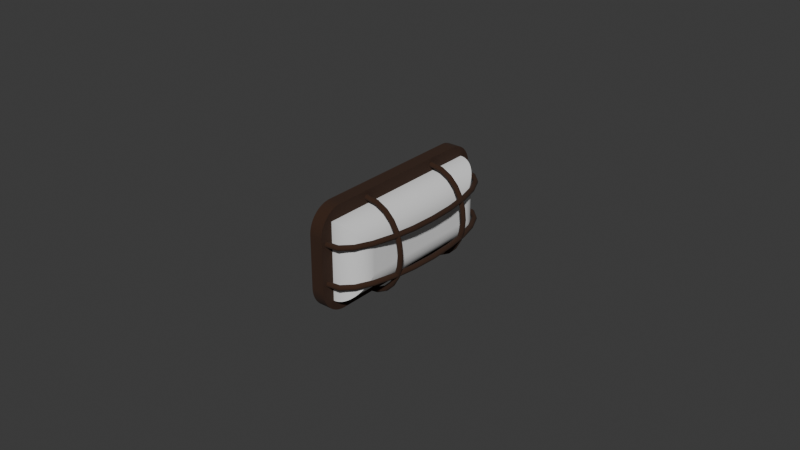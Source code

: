 # Source: lamp.blend  (saved by Blender 4.2.66; exported with 4.5.12 LTS)
import bpy
from mathutils import Matrix  # noqa: F401  (used for matrix-valued properties, if any)

bpy.ops.wm.read_factory_settings(use_empty=True)
scene = bpy.context.scene
scene.name = 'Scene'

# ---- collections
col_collection = bpy.data.collections.new('Collection'); scene.collection.children.link(col_collection)

# ---- materials (node trees are filled in below, after node groups)
mat_material_001 = bpy.data.materials.new('Material.001')

# ---- material node trees
mat_material_001.use_nodes = True; mat_material_001.node_tree.nodes.clear()
_N = mat_material_001.node_tree.nodes; _L = mat_material_001.node_tree.links
n0 = _N.new('ShaderNodeBsdfPrincipled'); n0.name = 'Principled BSDF'; n0.location = (10, 300)
n0.inputs[0].default_value = (0.03452, 0.0126, 0.004279, 1.0)
n0.inputs[2].default_value = 1.0
n1 = _N.new('ShaderNodeOutputMaterial'); n1.name = 'Material Output'; n1.location = (300, 300)
_L.new(n0.outputs[0], n1.inputs[0])
n1.is_active_output = True

# ---- world
world_world = bpy.data.worlds.new('World'); scene.world = world_world
world_world.use_nodes = True; world_world.node_tree.nodes.clear()
_N = world_world.node_tree.nodes; _L = world_world.node_tree.links
n0 = _N.new('ShaderNodeOutputWorld'); n0.name = 'World Output'; n0.location = (300, 300)
n1 = _N.new('ShaderNodeBackground'); n1.name = 'Background'; n1.location = (10, 300)
n1.inputs[0].default_value = (0.05088, 0.05088, 0.05088, 1.0)
_L.new(n1.outputs[0], n0.inputs[0])
n0.is_active_output = True
world_world.color = (0.05088, 0.05088, 0.05088)
world_world.sun_shadow_jitter_overblur = 0.0

# ---- meshes
me_cube_001 = bpy.data.meshes.new('Cube.001')
me_cube_001.from_pydata([(0.0, -0.8, 0.2049), (0.0, -0.6049, 0.4), (0.0, -0.7998, 0.2144), (0.0, -0.7991, 0.224), (0.0, -0.7979, 0.2335), (0.0, -0.7963, 0.2429), (0.0, -0.7942, 0.2523), (0.0, -0.7916, 0.2615), (0.0, -0.7886, 0.2706), (0.0, -0.7851, 0.2795), (0.0, -0.7813, 0.2883), (0.0, -0.777, 0.2968), (0.0, -0.7722, 0.3052), (0.0, -0.7671, 0.3133), (0.0, -0.7616, 0.3211), (0.0, -0.7557, 0.3287), (0.0, -0.7494, 0.3359), (0.0, -0.7428, 0.3428), (0.0, -0.7359, 0.3494), (0.0, -0.7287, 0.3557), (0.0, -0.7211, 0.3616), (0.0, -0.7133, 0.3671), (0.0, -0.7052, 0.3722), (0.0, -0.6968, 0.377), (0.0, -0.6883, 0.3813), (0.0, -0.6795, 0.3851), (0.0, -0.6706, 0.3886), (0.0, -0.6615, 0.3916), (0.0, -0.6523, 0.3942), (0.0, -0.6429, 0.3963), (0.0, -0.6335, 0.3979), (0.0, -0.624, 0.3991), (0.0, -0.6144, 0.3998), (0.1, -0.6049, 0.4), (0.1, -0.8, 0.2049), (0.1, -0.6144, 0.3998), (0.1, -0.624, 0.3991), (0.1, -0.6335, 0.3979), (0.1, -0.6429, 0.3963), (0.1, -0.6523, 0.3942), (0.1, -0.6615, 0.3916), (0.1, -0.6706, 0.3886), (0.1, -0.6795, 0.3851), (0.1, -0.6883, 0.3813), (0.1, -0.6968, 0.377), (0.1, -0.7052, 0.3722), (0.1, -0.7133, 0.3671), (0.1, -0.7211, 0.3616), (0.1, -0.7287, 0.3557), (0.1, -0.7359, 0.3494), (0.1, -0.7428, 0.3428), (0.1, -0.7494, 0.3359), (0.1, -0.7557, 0.3287), (0.1, -0.7616, 0.3211), (0.1, -0.7671, 0.3133), (0.1, -0.7722, 0.3052), (0.1, -0.777, 0.2968), (0.1, -0.7813, 0.2883), (0.1, -0.7851, 0.2795), (0.1, -0.7886, 0.2706), (0.1, -0.7916, 0.2615), (0.1, -0.7942, 0.2523), (0.1, -0.7963, 0.2429), (0.1, -0.7979, 0.2335), (0.1, -0.7991, 0.224), (0.1, -0.7998, 0.2144), (0.0, 0.5978, 0.4), (0.0, 0.8, 0.1978), (0.0, 0.6077, 0.3998), (0.0, 0.6176, 0.399), (0.0, 0.6274, 0.3978), (0.0, 0.6372, 0.3961), (0.0, 0.6469, 0.3939), (0.0, 0.6565, 0.3913), (0.0, 0.6659, 0.3882), (0.0, 0.6752, 0.3846), (0.0, 0.6842, 0.3806), (0.0, 0.6931, 0.3761), (0.0, 0.7017, 0.3712), (0.0, 0.7101, 0.3659), (0.0, 0.7182, 0.3602), (0.0, 0.7261, 0.3541), (0.0, 0.7336, 0.3476), (0.0, 0.7408, 0.3408), (0.0, 0.7476, 0.3336), (0.0, 0.7541, 0.3261), (0.0, 0.7602, 0.3182), (0.0, 0.7659, 0.3101), (0.0, 0.7712, 0.3017), (0.0, 0.7761, 0.2931), (0.0, 0.7806, 0.2842), (0.0, 0.7846, 0.2752), (0.0, 0.7882, 0.2659), (0.0, 0.7913, 0.2565), (0.0, 0.7939, 0.2469), (0.0, 0.7961, 0.2372), (0.0, 0.7978, 0.2274), (0.0, 0.799, 0.2176), (0.0, 0.7998, 0.2077), (0.1, 0.8, 0.1978), (0.1, 0.5978, 0.4), (0.1, 0.7998, 0.2077), (0.1, 0.799, 0.2176), (0.1, 0.7978, 0.2274), (0.1, 0.7961, 0.2372), (0.1, 0.7939, 0.2469), (0.1, 0.7913, 0.2565), (0.1, 0.7882, 0.2659), (0.1, 0.7846, 0.2752), (0.1, 0.7806, 0.2842), (0.1, 0.7761, 0.2931), (0.1, 0.7712, 0.3017), (0.1, 0.7659, 0.3101), (0.1, 0.7602, 0.3182), (0.1, 0.7541, 0.3261), (0.1, 0.7476, 0.3336), (0.1, 0.7408, 0.3408), (0.1, 0.7336, 0.3476), (0.1, 0.7261, 0.3541), (0.1, 0.7182, 0.3602), (0.1, 0.7101, 0.3659), (0.1, 0.7017, 0.3712), (0.1, 0.6931, 0.3761), (0.1, 0.6842, 0.3806), (0.1, 0.6752, 0.3846), (0.1, 0.6659, 0.3882), (0.1, 0.6565, 0.3913), (0.1, 0.6469, 0.3939), (0.1, 0.6372, 0.3961), (0.1, 0.6274, 0.3978), (0.1, 0.6176, 0.399), (0.1, 0.6077, 0.3998), (0.0, 0.8, -0.1959), (0.0, 0.5959, -0.4), (0.0, 0.7998, -0.2059), (0.0, 0.799, -0.2159), (0.0, 0.7978, -0.2258), (0.0, 0.7961, -0.2357), (0.0, 0.7939, -0.2455), (0.0, 0.7912, -0.2551), (0.0, 0.7881, -0.2647), (0.0, 0.7845, -0.274), (0.0, 0.7804, -0.2832), (0.0, 0.7759, -0.2921), (0.0, 0.771, -0.3008), (0.0, 0.7656, -0.3093), (0.0, 0.7598, -0.3175), (0.0, 0.7537, -0.3254), (0.0, 0.7471, -0.333), (0.0, 0.7402, -0.3402), (0.0, 0.733, -0.3471), (0.0, 0.7254, -0.3537), (0.0, 0.7175, -0.3598), (0.0, 0.7093, -0.3656), (0.0, 0.7008, -0.371), (0.0, 0.6921, -0.3759), (0.0, 0.6832, -0.3804), (0.0, 0.674, -0.3845), (0.0, 0.6647, -0.3881), (0.0, 0.6551, -0.3912), (0.0, 0.6455, -0.3939), (0.0, 0.6357, -0.3961), (0.0, 0.6258, -0.3978), (0.0, 0.6159, -0.399), (0.0, 0.6059, -0.3998), (0.1, 0.5959, -0.4), (0.1, 0.8, -0.1959), (0.1, 0.6059, -0.3998), (0.1, 0.6159, -0.399), (0.1, 0.6258, -0.3978), (0.1, 0.6357, -0.3961), (0.1, 0.6455, -0.3939), (0.1, 0.6551, -0.3912), (0.1, 0.6647, -0.3881), (0.1, 0.674, -0.3845), (0.1, 0.6832, -0.3804), (0.1, 0.6921, -0.3759), (0.1, 0.7008, -0.371), (0.1, 0.7093, -0.3656), (0.1, 0.7175, -0.3598), (0.1, 0.7254, -0.3537), (0.1, 0.733, -0.3471), (0.1, 0.7402, -0.3402), (0.1, 0.7471, -0.333), (0.1, 0.7537, -0.3254), (0.1, 0.7598, -0.3175), (0.1, 0.7656, -0.3093), (0.1, 0.771, -0.3008), (0.1, 0.7759, -0.2921), (0.1, 0.7804, -0.2832), (0.1, 0.7845, -0.274), (0.1, 0.7881, -0.2647), (0.1, 0.7912, -0.2551), (0.1, 0.7939, -0.2455), (0.1, 0.7961, -0.2357), (0.1, 0.7978, -0.2258), (0.1, 0.799, -0.2159), (0.1, 0.7998, -0.2059), (0.0, -0.594, -0.4), (0.0, -0.8, -0.194), (0.0, -0.6041, -0.3998), (0.0, -0.6142, -0.399), (0.0, -0.6243, -0.3978), (0.0, -0.6342, -0.396), (0.0, -0.6441, -0.3938), (0.0, -0.6538, -0.3911), (0.0, -0.6634, -0.388), (0.0, -0.6729, -0.3843), (0.0, -0.6821, -0.3802), (0.0, -0.6911, -0.3757), (0.0, -0.6999, -0.3707), (0.0, -0.7085, -0.3653), (0.0, -0.7167, -0.3595), (0.0, -0.7247, -0.3532), (0.0, -0.7324, -0.3466), (0.0, -0.7397, -0.3397), (0.0, -0.7466, -0.3324), (0.0, -0.7532, -0.3247), (0.0, -0.7595, -0.3167), (0.0, -0.7653, -0.3085), (0.0, -0.7707, -0.2999), (0.0, -0.7757, -0.2911), (0.0, -0.7802, -0.2821), (0.0, -0.7843, -0.2729), (0.0, -0.788, -0.2634), (0.0, -0.7911, -0.2538), (0.0, -0.7938, -0.2441), (0.0, -0.796, -0.2342), (0.0, -0.7978, -0.2243), (0.0, -0.799, -0.2142), (0.0, -0.7998, -0.2041), (0.1, -0.8, -0.194), (0.1, -0.594, -0.4), (0.1, -0.7998, -0.2041), (0.1, -0.799, -0.2142), (0.1, -0.7978, -0.2243), (0.1, -0.796, -0.2342), (0.1, -0.7938, -0.2441), (0.1, -0.7911, -0.2538), (0.1, -0.788, -0.2634), (0.1, -0.7843, -0.2729), (0.1, -0.7802, -0.2821), (0.1, -0.7757, -0.2911), (0.1, -0.7707, -0.2999), (0.1, -0.7653, -0.3085), (0.1, -0.7595, -0.3167), (0.1, -0.7532, -0.3247), (0.1, -0.7466, -0.3324), (0.1, -0.7397, -0.3397), (0.1, -0.7324, -0.3466), (0.1, -0.7247, -0.3532), (0.1, -0.7167, -0.3595), (0.1, -0.7085, -0.3653), (0.1, -0.6999, -0.3707), (0.1, -0.6911, -0.3757), (0.1, -0.6821, -0.3802), (0.1, -0.6729, -0.3843), (0.1, -0.6634, -0.388), (0.1, -0.6538, -0.3911), (0.1, -0.6441, -0.3938), (0.1, -0.6342, -0.396), (0.1, -0.6243, -0.3978), (0.1, -0.6142, -0.399), (0.1, -0.6041, -0.3998)], [], [(100, 66, 1, 33), (132, 67, 99, 166), (33, 1, 32, 35), (35, 32, 31, 36), (36, 31, 30, 37), (37, 30, 29, 38), (38, 29, 28, 39), (39, 28, 27, 40), (40, 27, 26, 41), (41, 26, 25, 42), (42, 25, 24, 43), (43, 24, 23, 44), (44, 23, 22, 45), (45, 22, 21, 46), (46, 21, 20, 47), (47, 20, 19, 48), (48, 19, 18, 49), (49, 18, 17, 50), (50, 17, 16, 51), (51, 16, 15, 52), (52, 15, 14, 53), (53, 14, 13, 54), (54, 13, 12, 55), (55, 12, 11, 56), (56, 11, 10, 57), (57, 10, 9, 58), (58, 9, 8, 59), (59, 8, 7, 60), (60, 7, 6, 61), (61, 6, 5, 62), (62, 5, 4, 63), (63, 4, 3, 64), (64, 3, 2, 65), (65, 2, 0, 34), (198, 200, 201, 202, 203, 204, 205, 206, 207, 208, 209, 210, 211, 212, 213, 214, 215, 216, 217, 218, 219, 220, 221, 222, 223, 224, 225, 226, 227, 228, 229, 230, 199, 0, 2, 3, 4, 5, 6, 7, 8, 9, 10, 11, 12, 13, 14, 15, 16, 17, 18, 19, 20, 21, 22, 23, 24, 25, 26, 27, 28, 29, 30, 31, 32, 1, 66, 68, 69, 70, 71, 72, 73, 74, 75, 76, 77, 78, 79, 80, 81, 82, 83, 84, 85, 86, 87, 88, 89, 90, 91, 92, 93, 94, 95, 96, 97, 98, 67, 132, 134, 135, 136, 137, 138, 139, 140, 141, 142, 143, 144, 145, 146, 147, 148, 149, 150, 151, 152, 153, 154, 155, 156, 157, 158, 159, 160, 161, 162, 163, 164, 133), (66, 100, 131, 68), (68, 131, 130, 69), (69, 130, 129, 70), (70, 129, 128, 71), (71, 128, 127, 72), (72, 127, 126, 73), (73, 126, 125, 74), (74, 125, 124, 75), (75, 124, 123, 76), (76, 123, 122, 77), (77, 122, 121, 78), (78, 121, 120, 79), (79, 120, 119, 80), (80, 119, 118, 81), (81, 118, 117, 82), (82, 117, 116, 83), (83, 116, 115, 84), (84, 115, 114, 85), (85, 114, 113, 86), (86, 113, 112, 87), (87, 112, 111, 88), (88, 111, 110, 89), (89, 110, 109, 90), (90, 109, 108, 91), (91, 108, 107, 92), (92, 107, 106, 93), (93, 106, 105, 94), (94, 105, 104, 95), (95, 104, 103, 96), (96, 103, 102, 97), (97, 102, 101, 98), (98, 101, 99, 67), (231, 34, 0, 199), (165, 133, 164, 167), (167, 164, 163, 168), (168, 163, 162, 169), (169, 162, 161, 170), (170, 161, 160, 171), (171, 160, 159, 172), (172, 159, 158, 173), (173, 158, 157, 174), (174, 157, 156, 175), (175, 156, 155, 176), (176, 155, 154, 177), (177, 154, 153, 178), (178, 153, 152, 179), (179, 152, 151, 180), (180, 151, 150, 181), (181, 150, 149, 182), (182, 149, 148, 183), (183, 148, 147, 184), (184, 147, 146, 185), (185, 146, 145, 186), (186, 145, 144, 187), (187, 144, 143, 188), (188, 143, 142, 189), (189, 142, 141, 190), (190, 141, 140, 191), (191, 140, 139, 192), (192, 139, 138, 193), (193, 138, 137, 194), (194, 137, 136, 195), (195, 136, 135, 196), (196, 135, 134, 197), (197, 134, 132, 166), (165, 167, 168, 169, 170, 171, 172, 173, 174, 175, 176, 177, 178, 179, 180, 181, 182, 183, 184, 185, 186, 187, 188, 189, 190, 191, 192, 193, 194, 195, 196, 197, 166, 99, 101, 102, 103, 104, 105, 106, 107, 108, 109, 110, 111, 112, 113, 114, 115, 116, 117, 118, 119, 120, 121, 122, 123, 124, 125, 126, 127, 128, 129, 130, 131, 100, 33, 35, 36, 37, 38, 39, 40, 41, 42, 43, 44, 45, 46, 47, 48, 49, 50, 51, 52, 53, 54, 55, 56, 57, 58, 59, 60, 61, 62, 63, 64, 65, 34, 231, 233, 234, 235, 236, 237, 238, 239, 240, 241, 242, 243, 244, 245, 246, 247, 248, 249, 250, 251, 252, 253, 254, 255, 256, 257, 258, 259, 260, 261, 262, 263, 232), (198, 232, 263, 200), (200, 263, 262, 201), (201, 262, 261, 202), (202, 261, 260, 203), (203, 260, 259, 204), (204, 259, 258, 205), (205, 258, 257, 206), (206, 257, 256, 207), (207, 256, 255, 208), (208, 255, 254, 209), (209, 254, 253, 210), (210, 253, 252, 211), (211, 252, 251, 212), (212, 251, 250, 213), (213, 250, 249, 214), (214, 249, 248, 215), (215, 248, 247, 216), (216, 247, 246, 217), (217, 246, 245, 218), (218, 245, 244, 219), (219, 244, 243, 220), (220, 243, 242, 221), (221, 242, 241, 222), (222, 241, 240, 223), (223, 240, 239, 224), (224, 239, 238, 225), (225, 238, 237, 226), (226, 237, 236, 227), (227, 236, 235, 228), (228, 235, 234, 229), (229, 234, 233, 230), (230, 233, 231, 199), (133, 165, 232, 198)])
_uv = me_cube_001.uv_layers.new(name='UVMap')
_uv.uv.foreach_set('vector', [0.625, 0.5253, 0.875, 0.5253, 0.875, 0.7256, 0.625, 0.7256, 0.4388, 0.25, 0.5618, 0.25, 0.5618, 0.5, 0.4388, 0.5, 0.625, 0.7256, 0.875, 0.7256, 0.875, 0.7268, 0.625, 0.7268, 0.625, 0.7268, 0.875, 0.7268, 0.875, 0.728, 0.625, 0.728, 0.625, 0.728, 0.875, 0.728, 0.875, 0.7292, 0.625, 0.7292, 0.625, 0.7292, 0.875, 0.7292, 0.875, 0.7304, 0.625, 0.7304, 0.625, 0.7304, 0.875, 0.7304, 0.875, 0.7315, 0.625, 0.7315, 0.625, 0.7315, 0.875, 0.7315, 0.875, 0.7327, 0.625, 0.7327, 0.625, 0.7327, 0.875, 0.7327, 0.875, 0.7338, 0.625, 0.7338, 0.625, 0.7338, 0.875, 0.7338, 0.875, 0.7349, 0.625, 0.7349, 0.625, 0.7349, 0.875, 0.7349, 0.875, 0.736, 0.625, 0.736, 0.625, 0.736, 0.875, 0.736, 0.875, 0.7371, 0.625, 0.7371, 0.625, 0.7371, 0.875, 0.7371, 0.875, 0.7381, 0.625, 0.7381, 0.625, 0.7381, 0.875, 0.7381, 0.875, 0.7392, 0.625, 0.7392, 0.625, 0.7392, 0.875, 0.7392, 0.875, 0.7401, 0.625, 0.7401, 0.625, 0.7401, 0.875, 0.7401, 0.875, 0.7411, 0.625, 0.7411, 0.625, 0.7411, 0.875, 0.7411, 0.875, 0.742, 0.625, 0.742, 0.625, 0.742, 0.875, 0.742, 0.875, 0.75, 0.625, 0.75, 0.625, 0.75, 0.625, 1.0, 0.605, 1.0, 0.605, 0.75, 0.605, 0.75, 0.605, 1.0, 0.6027, 1.0, 0.6027, 0.75, 0.6027, 0.75, 0.6027, 1.0, 0.6003, 1.0, 0.6003, 0.75, 0.6003, 0.75, 0.6003, 1.0, 0.5979, 1.0, 0.5979, 0.75, 0.5979, 0.75, 0.5979, 1.0, 0.5954, 1.0, 0.5954, 0.75, 0.5954, 0.75, 0.5954, 1.0, 0.5928, 1.0, 0.5928, 0.75, 0.5928, 0.75, 0.5928, 1.0, 0.5901, 1.0, 0.5901, 0.75, 0.5901, 0.75, 0.5901, 1.0, 0.5874, 1.0, 0.5874, 0.75, 0.5874, 0.75, 0.5874, 1.0, 0.5846, 1.0, 0.5846, 0.75, 0.5846, 0.75, 0.5846, 1.0, 0.5817, 1.0, 0.5817, 0.75, 0.5817, 0.75, 0.5817, 1.0, 0.5788, 1.0, 0.5788, 0.75, 0.5788, 0.75, 0.5788, 1.0, 0.5759, 1.0, 0.5759, 0.75, 0.5759, 0.75, 0.5759, 1.0, 0.573, 1.0, 0.573, 0.75, 0.573, 0.75, 0.573, 1.0, 0.57, 1.0, 0.57, 0.75, 0.57, 0.75, 0.57, 1.0, 0.567, 1.0, 0.567, 0.75, 0.567, 0.75, 0.567, 1.0, 0.564, 1.0, 0.564, 0.75, 0.375, 0.02574, 0.3751, 0.02448, 0.3753, 0.02322, 0.3757, 0.02197, 0.3762, 0.02072, 0.3769, 0.01949, 0.3778, 0.01827, 0.3788, 0.01707, 0.3799, 0.01589, 0.3812, 0.01474, 0.3826, 0.01361, 0.3842, 0.01251, 0.3858, 0.01144, 0.3877, 0.01041, 0.3896, 0.009413, 0.3917, 0.008456, 0.3939, 0.007541, 0.3961, 0.006669, 0.3985, 0.005844, 0.401, 0.005066, 0.4036, 0.004339, 0.4063, 0.003663, 0.409, 0.00304, 0.4118, 0.002472, 0.4147, 0.00196, 0.4177, 0.001505, 0.4207, 0.001109, 0.4237, 0.0007715, 0.4268, 0.0004947, 0.4299, 0.0002787, 0.4331, 0.000124, 0.4362, 3.101e-05, 0.4394, 0.0, 0.564, 0.0, 0.567, 2.939e-05, 0.57, 0.0001175, 0.573, 0.000264, 0.5759, 0.0004687, 0.5788, 0.000731, 0.5817, 0.00105, 0.5846, 0.001426, 0.5874, 0.001857, 0.5901, 0.002342, 0.5928, 0.00288, 0.5954, 0.00347, 0.5979, 0.004111, 0.6003, 0.0048, 0.6027, 0.005537, 0.605, 0.006319, 0.6071, 0.007145, 0.6092, 0.008012, 0.6112, 0.008918, 0.613, 0.009862, 0.6147, 0.01084, 0.6163, 0.01185, 0.6178, 0.01289, 0.6191, 0.01396, 0.6204, 0.01506, 0.6214, 0.01618, 0.6224, 0.01731, 0.6232, 0.01847, 0.6238, 0.01963, 0.6243, 0.02081, 0.6247, 0.022, 0.6249, 0.0232, 0.625, 0.02439, 0.625, 0.2247, 0.6249, 0.226, 0.6247, 0.2272, 0.6243, 0.2284, 0.6238, 0.2297, 0.6231, 0.2309, 0.6223, 0.2321, 0.6213, 0.2332, 0.6202, 0.2344, 0.6189, 0.2355, 0.6175, 0.2366, 0.616, 0.2377, 0.6143, 0.2388, 0.6126, 0.2398, 0.6107, 0.2408, 0.6086, 0.2417, 0.6065, 0.2426, 0.6042, 0.2435, 0.6019, 0.2443, 0.5994, 0.245, 0.5969, 0.2457, 0.5943, 0.2464, 0.5916, 0.247, 0.5888, 0.2476, 0.586, 0.2481, 0.5831, 0.2485, 0.5801, 0.2489, 0.5772, 0.2492, 0.5741, 0.2495, 0.5711, 0.2497, 0.568, 0.2499, 0.5649, 0.25, 0.5618, 0.25, 0.4388, 0.25, 0.4357, 0.25, 0.4325, 0.2499, 0.4294, 0.2497, 0.4263, 0.2495, 0.4233, 0.2492, 0.4203, 0.2489, 0.4173, 0.2485, 0.4144, 0.2481, 0.4115, 0.2476, 0.4087, 0.247, 0.406, 0.2464, 0.4033, 0.2457, 0.4008, 0.245, 0.3983, 0.2442, 0.3959, 0.2434, 0.3937, 0.2425, 0.3915, 0.2416, 0.3895, 0.2407, 0.3876, 0.2397, 0.3857, 0.2387, 0.3841, 0.2376, 0.3825, 0.2365, 0.3811, 0.2354, 0.3799, 0.2343, 0.3787, 0.2331, 0.3777, 0.2319, 0.3769, 0.2307, 0.3762, 0.2295, 0.3757, 0.2282, 0.3753, 0.227, 0.3751, 0.2257, 0.375, 0.2245, 0.875, 0.5253, 0.625, 0.5253, 0.625, 0.524, 0.875, 0.524, 0.875, 0.524, 0.625, 0.524, 0.625, 0.5228, 0.875, 0.5228, 0.875, 0.5228, 0.625, 0.5228, 0.625, 0.5216, 0.875, 0.5216, 0.875, 0.5216, 0.625, 0.5216, 0.625, 0.5203, 0.875, 0.5203, 0.875, 0.5203, 0.625, 0.5203, 0.625, 0.5191, 0.875, 0.5191, 0.875, 0.5191, 0.625, 0.5191, 0.625, 0.5179, 0.875, 0.5179, 0.875, 0.5179, 0.625, 0.5179, 0.625, 0.5168, 0.875, 0.5168, 0.875, 0.5168, 0.625, 0.5168, 0.625, 0.5156, 0.875, 0.5156, 0.875, 0.5156, 0.625, 0.5156, 0.625, 0.5145, 0.875, 0.5145, 0.875, 0.5145, 0.625, 0.5145, 0.625, 0.5134, 0.875, 0.5134, 0.875, 0.5134, 0.625, 0.5134, 0.625, 0.5123, 0.875, 0.5123, 0.875, 0.5123, 0.625, 0.5123, 0.625, 0.5112, 0.875, 0.5112, 0.875, 0.5112, 0.625, 0.5112, 0.625, 0.5102, 0.875, 0.5102, 0.875, 0.5102, 0.625, 0.5102, 0.625, 0.5092, 0.875, 0.5092, 0.875, 0.5092, 0.625, 0.5092, 0.625, 0.5083, 0.875, 0.5083, 0.875, 0.5083, 0.625, 0.5083, 0.625, 0.5, 0.875, 0.5, 0.625, 0.25, 0.625, 0.5, 0.6042, 0.5, 0.6042, 0.25, 0.6042, 0.25, 0.6042, 0.5, 0.6019, 0.5, 0.6019, 0.25, 0.6019, 0.25, 0.6019, 0.5, 0.5994, 0.5, 0.5994, 0.25, 0.5994, 0.25, 0.5994, 0.5, 0.5969, 0.5, 0.5969, 0.25, 0.5969, 0.25, 0.5969, 0.5, 0.5943, 0.5, 0.5943, 0.25, 0.5943, 0.25, 0.5943, 0.5, 0.5916, 0.5, 0.5916, 0.25, 0.5916, 0.25, 0.5916, 0.5, 0.5888, 0.5, 0.5888, 0.25, 0.5888, 0.25, 0.5888, 0.5, 0.586, 0.5, 0.586, 0.25, 0.586, 0.25, 0.586, 0.5, 0.5831, 0.5, 0.5831, 0.25, 0.5831, 0.25, 0.5831, 0.5, 0.5801, 0.5, 0.5801, 0.25, 0.5801, 0.25, 0.5801, 0.5, 0.5772, 0.5, 0.5772, 0.25, 0.5772, 0.25, 0.5772, 0.5, 0.5741, 0.5, 0.5741, 0.25, 0.5741, 0.25, 0.5741, 0.5, 0.5711, 0.5, 0.5711, 0.25, 0.5711, 0.25, 0.5711, 0.5, 0.568, 0.5, 0.568, 0.25, 0.568, 0.25, 0.568, 0.5, 0.5649, 0.5, 0.5649, 0.25, 0.5649, 0.25, 0.5649, 0.5, 0.5618, 0.5, 0.5618, 0.25, 0.4394, 0.75, 0.564, 0.75, 0.564, 1.0, 0.4394, 1.0, 0.375, 0.5255, 0.125, 0.5255, 0.125, 0.5243, 0.375, 0.5243, 0.375, 0.5243, 0.125, 0.5243, 0.125, 0.523, 0.375, 0.523, 0.375, 0.523, 0.125, 0.523, 0.125, 0.5218, 0.375, 0.5218, 0.375, 0.5218, 0.125, 0.5218, 0.125, 0.5205, 0.375, 0.5205, 0.375, 0.5205, 0.125, 0.5205, 0.125, 0.5193, 0.375, 0.5193, 0.375, 0.5193, 0.125, 0.5193, 0.125, 0.5181, 0.375, 0.5181, 0.375, 0.5181, 0.125, 0.5181, 0.125, 0.5169, 0.375, 0.5169, 0.375, 0.5169, 0.125, 0.5169, 0.125, 0.5157, 0.375, 0.5157, 0.375, 0.5157, 0.125, 0.5157, 0.125, 0.5146, 0.375, 0.5146, 0.375, 0.5146, 0.125, 0.5146, 0.125, 0.5135, 0.375, 0.5135, 0.375, 0.5135, 0.125, 0.5135, 0.125, 0.5124, 0.375, 0.5124, 0.375, 0.5124, 0.125, 0.5124, 0.125, 0.5113, 0.375, 0.5113, 0.375, 0.5113, 0.125, 0.5113, 0.125, 0.5103, 0.375, 0.5103, 0.375, 0.5103, 0.125, 0.5103, 0.125, 0.5093, 0.375, 0.5093, 0.375, 0.5093, 0.125, 0.5093, 0.125, 0.5084, 0.375, 0.5084, 0.375, 0.5084, 0.125, 0.5084, 0.125, 0.5, 0.375, 0.5, 0.375, 0.5, 0.375, 0.25, 0.3959, 0.25, 0.3959, 0.5, 0.3959, 0.5, 0.3959, 0.25, 0.3983, 0.25, 0.3983, 0.5, 0.3983, 0.5, 0.3983, 0.25, 0.4008, 0.25, 0.4008, 0.5, 0.4008, 0.5, 0.4008, 0.25, 0.4033, 0.25, 0.4033, 0.5, 0.4033, 0.5, 0.4033, 0.25, 0.406, 0.25, 0.406, 0.5, 0.406, 0.5, 0.406, 0.25, 0.4087, 0.25, 0.4087, 0.5, 0.4087, 0.5, 0.4087, 0.25, 0.4115, 0.25, 0.4115, 0.5, 0.4115, 0.5, 0.4115, 0.25, 0.4144, 0.25, 0.4144, 0.5, 0.4144, 0.5, 0.4144, 0.25, 0.4173, 0.25, 0.4173, 0.5, 0.4173, 0.5, 0.4173, 0.25, 0.4203, 0.25, 0.4203, 0.5, 0.4203, 0.5, 0.4203, 0.25, 0.4233, 0.25, 0.4233, 0.5, 0.4233, 0.5, 0.4233, 0.25, 0.4263, 0.25, 0.4263, 0.5, 0.4263, 0.5, 0.4263, 0.25, 0.4294, 0.25, 0.4294, 0.5, 0.4294, 0.5, 0.4294, 0.25, 0.4325, 0.25, 0.4325, 0.5, 0.4325, 0.5, 0.4325, 0.25, 0.4357, 0.25, 0.4357, 0.5, 0.4357, 0.5, 0.4357, 0.25, 0.4388, 0.25, 0.4388, 0.5, 0.375, 0.5255, 0.3751, 0.5243, 0.3753, 0.523, 0.3757, 0.5218, 0.3762, 0.5205, 0.3769, 0.5193, 0.3777, 0.5181, 0.3787, 0.5169, 0.3799, 0.5157, 0.3811, 0.5146, 0.3825, 0.5135, 0.3841, 0.5124, 0.3857, 0.5113, 0.3876, 0.5103, 0.3895, 0.5093, 0.3915, 0.5084, 0.3937, 0.5075, 0.3959, 0.5066, 0.3983, 0.5058, 0.4008, 0.505, 0.4033, 0.5043, 0.406, 0.5036, 0.4087, 0.503, 0.4115, 0.5024, 0.4144, 0.5019, 0.4173, 0.5015, 0.4203, 0.5011, 0.4233, 0.5008, 0.4263, 0.5005, 0.4294, 0.5003, 0.4325, 0.5001, 0.4357, 0.5, 0.4388, 0.5, 0.5618, 0.5, 0.5649, 0.5, 0.568, 0.5001, 0.5711, 0.5003, 0.5741, 0.5005, 0.5772, 0.5008, 0.5801, 0.5011, 0.5831, 0.5015, 0.586, 0.5019, 0.5888, 0.5024, 0.5916, 0.503, 0.5943, 0.5036, 0.5969, 0.5043, 0.5994, 0.505, 0.6019, 0.5057, 0.6042, 0.5065, 0.6065, 0.5074, 0.6086, 0.5083, 0.6107, 0.5092, 0.6126, 0.5102, 0.6143, 0.5112, 0.616, 0.5123, 0.6175, 0.5134, 0.6189, 0.5145, 0.6202, 0.5156, 0.6213, 0.5168, 0.6223, 0.5179, 0.6231, 0.5191, 0.6238, 0.5203, 0.6243, 0.5216, 0.6247, 0.5228, 0.6249, 0.524, 0.625, 0.5253, 0.625, 0.7256, 0.6249, 0.7268, 0.6247, 0.728, 0.6243, 0.7292, 0.6238, 0.7304, 0.6232, 0.7315, 0.6224, 0.7327, 0.6214, 0.7338, 0.6204, 0.7349, 0.6191, 0.736, 0.6178, 0.7371, 0.6163, 0.7381, 0.6147, 0.7392, 0.613, 0.7401, 0.6112, 0.7411, 0.6092, 0.742, 0.6071, 0.7429, 0.605, 0.7437, 0.6027, 0.7445, 0.6003, 0.7452, 0.5979, 0.7459, 0.5954, 0.7465, 0.5928, 0.7471, 0.5901, 0.7477, 0.5874, 0.7481, 0.5846, 0.7486, 0.5817, 0.7489, 0.5788, 0.7493, 0.5759, 0.7495, 0.573, 0.7497, 0.57, 0.7499, 0.567, 0.75, 0.564, 0.75, 0.4394, 0.75, 0.4362, 0.75, 0.4331, 0.7499, 0.4299, 0.7497, 0.4268, 0.7495, 0.4237, 0.7492, 0.4207, 0.7489, 0.4177, 0.7485, 0.4147, 0.748, 0.4118, 0.7475, 0.409, 0.747, 0.4063, 0.7463, 0.4036, 0.7457, 0.401, 0.7449, 0.3985, 0.7442, 0.3961, 0.7433, 0.3939, 0.7425, 0.3917, 0.7415, 0.3896, 0.7406, 0.3877, 0.7396, 0.3858, 0.7386, 0.3842, 0.7375, 0.3826, 0.7364, 0.3812, 0.7353, 0.3799, 0.7341, 0.3788, 0.7329, 0.3778, 0.7317, 0.3769, 0.7305, 0.3762, 0.7293, 0.3757, 0.728, 0.3753, 0.7268, 0.3751, 0.7255, 0.375, 0.7243, 0.125, 0.7243, 0.375, 0.7243, 0.375, 0.7255, 0.125, 0.7255, 0.125, 0.7255, 0.375, 0.7255, 0.375, 0.7268, 0.125, 0.7268, 0.125, 0.7268, 0.375, 0.7268, 0.375, 0.728, 0.125, 0.728, 0.125, 0.728, 0.375, 0.728, 0.375, 0.7293, 0.125, 0.7293, 0.125, 0.7293, 0.375, 0.7293, 0.375, 0.7305, 0.125, 0.7305, 0.125, 0.7305, 0.375, 0.7305, 0.375, 0.7317, 0.125, 0.7317, 0.125, 0.7317, 0.375, 0.7317, 0.375, 0.7329, 0.125, 0.7329, 0.125, 0.7329, 0.375, 0.7329, 0.375, 0.7341, 0.125, 0.7341, 0.125, 0.7341, 0.375, 0.7341, 0.375, 0.7353, 0.125, 0.7353, 0.125, 0.7353, 0.375, 0.7353, 0.375, 0.7364, 0.125, 0.7364, 0.125, 0.7364, 0.375, 0.7364, 0.375, 0.7375, 0.125, 0.7375, 0.125, 0.7375, 0.375, 0.7375, 0.375, 0.7386, 0.125, 0.7386, 0.125, 0.7386, 0.375, 0.7386, 0.375, 0.7396, 0.125, 0.7396, 0.125, 0.7396, 0.375, 0.7396, 0.375, 0.7406, 0.125, 0.7406, 0.125, 0.7406, 0.375, 0.7406, 0.375, 0.7415, 0.125, 0.7415, 0.125, 0.7415, 0.375, 0.7415, 0.375, 0.75, 0.125, 0.75, 0.375, 1.0, 0.375, 0.75, 0.3961, 0.75, 0.3961, 1.0, 0.3961, 1.0, 0.3961, 0.75, 0.3985, 0.75, 0.3985, 1.0, 0.3985, 1.0, 0.3985, 0.75, 0.401, 0.75, 0.401, 1.0, 0.401, 1.0, 0.401, 0.75, 0.4036, 0.75, 0.4036, 1.0, 0.4036, 1.0, 0.4036, 0.75, 0.4063, 0.75, 0.4063, 1.0, 0.4063, 1.0, 0.4063, 0.75, 0.409, 0.75, 0.409, 1.0, 0.409, 1.0, 0.409, 0.75, 0.4118, 0.75, 0.4118, 1.0, 0.4118, 1.0, 0.4118, 0.75, 0.4147, 0.75, 0.4147, 1.0, 0.4147, 1.0, 0.4147, 0.75, 0.4177, 0.75, 0.4177, 1.0, 0.4177, 1.0, 0.4177, 0.75, 0.4207, 0.75, 0.4207, 1.0, 0.4207, 1.0, 0.4207, 0.75, 0.4237, 0.75, 0.4237, 1.0, 0.4237, 1.0, 0.4237, 0.75, 0.4268, 0.75, 0.4268, 1.0, 0.4268, 1.0, 0.4268, 0.75, 0.4299, 0.75, 0.4299, 1.0, 0.4299, 1.0, 0.4299, 0.75, 0.4331, 0.75, 0.4331, 1.0, 0.4331, 1.0, 0.4331, 0.75, 0.4362, 0.75, 0.4362, 1.0, 0.4362, 1.0, 0.4362, 0.75, 0.4394, 0.75, 0.4394, 1.0, 0.125, 0.5255, 0.375, 0.5255, 0.375, 0.7243, 0.125, 0.7243])
me_cube_001.materials.append(mat_material_001)
me_cube_001.update()
me_cube_002 = bpy.data.meshes.new('Cube.002')
me_cube_002.from_pydata([(0.1, -0.7, -0.3), (0.1, -0.7, 0.3), (0.1, 0.7, -0.3), (0.1, 0.7, 0.3), (0.3, -0.5038, -0.1038), (0.1038, -0.7, -0.3), (0.2998, -0.5135, -0.1135), (0.2991, -0.5231, -0.1231), (0.2979, -0.5326, -0.1326), (0.2962, -0.5421, -0.1421), (0.2941, -0.5515, -0.1515), (0.2916, -0.5608, -0.1608), (0.2885, -0.5699, -0.1699), (0.2851, -0.5789, -0.1789), (0.2812, -0.5877, -0.1877), (0.2768, -0.5963, -0.1963), (0.2721, -0.6047, -0.2047), (0.2669, -0.6128, -0.2128), (0.2614, -0.6207, -0.2207), (0.2555, -0.6283, -0.2283), (0.2492, -0.6356, -0.2356), (0.2425, -0.6425, -0.2425), (0.2356, -0.6492, -0.2492), (0.2283, -0.6555, -0.2555), (0.2207, -0.6614, -0.2614), (0.2128, -0.6669, -0.2669), (0.2047, -0.6721, -0.2721), (0.1963, -0.6768, -0.2768), (0.1877, -0.6812, -0.2812), (0.1789, -0.6851, -0.2851), (0.1699, -0.6885, -0.2885), (0.1608, -0.6916, -0.2916), (0.1515, -0.6941, -0.2941), (0.1421, -0.6962, -0.2962), (0.1326, -0.6979, -0.2979), (0.1231, -0.6991, -0.2991), (0.1135, -0.6998, -0.2998), (0.1038, -0.7, 0.3), (0.3, -0.5038, 0.1038), (0.1135, -0.6998, 0.2998), (0.1231, -0.6991, 0.2991), (0.1326, -0.6979, 0.2979), (0.1421, -0.6962, 0.2962), (0.1515, -0.6941, 0.2941), (0.1608, -0.6916, 0.2916), (0.1699, -0.6885, 0.2885), (0.1789, -0.6851, 0.2851), (0.1877, -0.6812, 0.2812), (0.1963, -0.6768, 0.2768), (0.2047, -0.6721, 0.2721), (0.2128, -0.6669, 0.2669), (0.2207, -0.6614, 0.2614), (0.2283, -0.6555, 0.2555), (0.2356, -0.6492, 0.2492), (0.2425, -0.6425, 0.2425), (0.2492, -0.6356, 0.2356), (0.2555, -0.6283, 0.2283), (0.2614, -0.6207, 0.2207), (0.2669, -0.6128, 0.2128), (0.2721, -0.6047, 0.2047), (0.2768, -0.5963, 0.1963), (0.2812, -0.5877, 0.1877), (0.2851, -0.5789, 0.1789), (0.2885, -0.5699, 0.1699), (0.2916, -0.5608, 0.1608), (0.2941, -0.5515, 0.1515), (0.2962, -0.5421, 0.1421), (0.2979, -0.5326, 0.1326), (0.2991, -0.5231, 0.1231), (0.2998, -0.5135, 0.1135), (0.3, 0.5038, -0.1038), (0.1038, 0.7, -0.3), (0.2998, 0.5135, -0.1135), (0.2991, 0.5231, -0.1231), (0.2979, 0.5326, -0.1326), (0.2962, 0.5421, -0.1421), (0.2941, 0.5515, -0.1515), (0.2916, 0.5608, -0.1608), (0.2885, 0.5699, -0.1699), (0.2851, 0.5789, -0.1789), (0.2812, 0.5877, -0.1877), (0.2768, 0.5963, -0.1963), (0.2721, 0.6047, -0.2047), (0.2669, 0.6128, -0.2128), (0.2614, 0.6207, -0.2207), (0.2555, 0.6283, -0.2283), (0.2492, 0.6356, -0.2356), (0.2425, 0.6425, -0.2425), (0.2356, 0.6492, -0.2492), (0.2283, 0.6555, -0.2555), (0.2207, 0.6614, -0.2614), (0.2128, 0.6669, -0.2669), (0.2047, 0.6721, -0.2721), (0.1963, 0.6768, -0.2768), (0.1877, 0.6812, -0.2812), (0.1789, 0.6851, -0.2851), (0.1699, 0.6885, -0.2885), (0.1608, 0.6916, -0.2916), (0.1515, 0.6941, -0.2941), (0.1421, 0.6962, -0.2962), (0.1326, 0.6979, -0.2979), (0.1231, 0.6991, -0.2991), (0.1135, 0.6998, -0.2998), (0.3, 0.5038, 0.1038), (0.1038, 0.7, 0.3), (0.2998, 0.5135, 0.1135), (0.2991, 0.5231, 0.1231), (0.2979, 0.5326, 0.1326), (0.2962, 0.5421, 0.1421), (0.2941, 0.5515, 0.1515), (0.2916, 0.5608, 0.1608), (0.2885, 0.5699, 0.1699), (0.2851, 0.5789, 0.1789), (0.2812, 0.5877, 0.1877), (0.2768, 0.5963, 0.1963), (0.2721, 0.6047, 0.2047), (0.2669, 0.6128, 0.2128), (0.2614, 0.6207, 0.2207), (0.2555, 0.6283, 0.2283), (0.2492, 0.6356, 0.2356), (0.2425, 0.6425, 0.2425), (0.2356, 0.6492, 0.2492), (0.2283, 0.6555, 0.2555), (0.2207, 0.6614, 0.2614), (0.2128, 0.6669, 0.2669), (0.2047, 0.6721, 0.2721), (0.1963, 0.6768, 0.2768), (0.1877, 0.6812, 0.2812), (0.1789, 0.6851, 0.2851), (0.1699, 0.6885, 0.2885), (0.1608, 0.6916, 0.2916), (0.1515, 0.6941, 0.2941), (0.1421, 0.6962, 0.2962), (0.1326, 0.6979, 0.2979), (0.1231, 0.6991, 0.2991), (0.1135, 0.6998, 0.2998)], [], [(0, 1, 3, 2), (5, 37, 1, 0), (104, 3, 1, 37), (70, 103, 38, 4), (2, 3, 104, 71), (103, 70, 72, 105), (105, 72, 73, 106), (106, 73, 74, 107), (107, 74, 75, 108), (108, 75, 76, 109), (109, 76, 77, 110), (110, 77, 78, 111), (111, 78, 79, 112), (112, 79, 80, 113), (113, 80, 81, 114), (114, 81, 82, 115), (115, 82, 83, 116), (116, 83, 84, 117), (117, 84, 85, 118), (118, 85, 86, 119), (119, 86, 87, 120), (120, 87, 88, 121), (121, 88, 89, 122), (122, 89, 90, 123), (123, 90, 91, 124), (124, 91, 92, 125), (125, 92, 93, 126), (126, 93, 94, 127), (127, 94, 95, 128), (128, 95, 96, 129), (129, 96, 97, 130), (130, 97, 98, 131), (131, 98, 99, 132), (132, 99, 100, 133), (133, 100, 101, 134), (134, 101, 102, 135), (135, 102, 71, 104), (5, 71, 102, 36), (36, 102, 101, 35), (35, 101, 100, 34), (34, 100, 99, 33), (33, 99, 98, 32), (32, 98, 97, 31), (31, 97, 96, 30), (30, 96, 95, 29), (29, 95, 94, 28), (28, 94, 93, 27), (27, 93, 92, 26), (26, 92, 91, 25), (25, 91, 90, 24), (24, 90, 89, 23), (23, 89, 88, 22), (22, 88, 87, 21), (21, 87, 86, 20), (20, 86, 85, 19), (19, 85, 84, 18), (18, 84, 83, 17), (17, 83, 82, 16), (16, 82, 81, 15), (15, 81, 80, 14), (14, 80, 79, 13), (13, 79, 78, 12), (12, 78, 77, 11), (11, 77, 76, 10), (10, 76, 75, 9), (9, 75, 74, 8), (8, 74, 73, 7), (7, 73, 72, 6), (6, 72, 70, 4), (104, 37, 39, 135), (135, 39, 40, 134), (134, 40, 41, 133), (133, 41, 42, 132), (132, 42, 43, 131), (131, 43, 44, 130), (130, 44, 45, 129), (129, 45, 46, 128), (128, 46, 47, 127), (127, 47, 48, 126), (126, 48, 49, 125), (125, 49, 50, 124), (124, 50, 51, 123), (123, 51, 52, 122), (122, 52, 53, 121), (121, 53, 54, 120), (120, 54, 55, 119), (119, 55, 56, 118), (118, 56, 57, 117), (117, 57, 58, 116), (116, 58, 59, 115), (115, 59, 60, 114), (114, 60, 61, 113), (113, 61, 62, 112), (112, 62, 63, 111), (111, 63, 64, 110), (110, 64, 65, 109), (109, 65, 66, 108), (108, 66, 67, 107), (107, 67, 68, 106), (106, 68, 69, 105), (105, 69, 38, 103), (37, 5, 36, 39), (39, 36, 35, 40), (40, 35, 34, 41), (41, 34, 33, 42), (42, 33, 32, 43), (43, 32, 31, 44), (44, 31, 30, 45), (45, 30, 29, 46), (46, 29, 28, 47), (47, 28, 27, 48), (48, 27, 26, 49), (49, 26, 25, 50), (50, 25, 24, 51), (51, 24, 23, 52), (52, 23, 22, 53), (53, 22, 21, 54), (54, 21, 20, 55), (55, 20, 19, 56), (56, 19, 18, 57), (57, 18, 17, 58), (58, 17, 16, 59), (59, 16, 15, 60), (60, 15, 14, 61), (61, 14, 13, 62), (62, 13, 12, 63), (63, 12, 11, 64), (64, 11, 10, 65), (65, 10, 9, 66), (66, 9, 8, 67), (67, 8, 7, 68), (68, 7, 6, 69), (69, 6, 4, 38), (2, 71, 5, 0)])
_uv = me_cube_002.uv_layers.new(name='UVMap')
_uv.uv.foreach_set('vector', [0.375, 0.0, 0.625, 0.0, 0.625, 0.25, 0.375, 0.25, 0.375, 0.9952, 0.625, 0.9952, 0.625, 1.0, 0.375, 1.0, 0.8702, 0.5, 0.875, 0.5, 0.875, 0.75, 0.8702, 0.75, 0.4567, 0.5272, 0.5433, 0.5272, 0.5433, 0.7228, 0.4567, 0.7228, 0.375, 0.25, 0.625, 0.25, 0.625, 0.2548, 0.375, 0.2548, 0.5433, 0.5272, 0.4567, 0.5272, 0.4527, 0.5259, 0.5473, 0.5259, 0.5473, 0.5259, 0.4527, 0.5259, 0.4487, 0.5246, 0.5513, 0.5246, 0.5513, 0.5246, 0.4487, 0.5246, 0.4447, 0.5232, 0.5553, 0.5232, 0.5553, 0.5232, 0.4447, 0.5232, 0.4408, 0.5219, 0.5592, 0.5219, 0.5592, 0.5219, 0.4408, 0.5219, 0.4369, 0.5206, 0.5631, 0.5206, 0.5631, 0.5206, 0.4369, 0.5206, 0.433, 0.5193, 0.567, 0.5193, 0.567, 0.5193, 0.433, 0.5193, 0.4292, 0.5181, 0.5708, 0.5181, 0.5708, 0.5181, 0.4292, 0.5181, 0.4255, 0.5168, 0.5745, 0.5168, 0.5745, 0.5168, 0.4255, 0.5168, 0.4218, 0.5156, 0.5782, 0.5156, 0.5782, 0.5156, 0.4218, 0.5156, 0.4182, 0.5144, 0.5818, 0.5144, 0.5818, 0.5144, 0.4182, 0.5144, 0.4147, 0.5132, 0.5853, 0.5132, 0.5853, 0.5132, 0.4147, 0.5132, 0.4113, 0.5121, 0.5887, 0.5121, 0.5887, 0.5121, 0.4113, 0.5121, 0.408, 0.511, 0.592, 0.511, 0.592, 0.511, 0.408, 0.511, 0.4049, 0.51, 0.5951, 0.51, 0.5951, 0.51, 0.4049, 0.51, 0.4018, 0.5089, 0.5982, 0.5089, 0.5982, 0.5089, 0.4018, 0.5089, 0.3989, 0.5, 0.6011, 0.5, 0.6011, 0.5, 0.3989, 0.5, 0.3962, 0.4195, 0.6038, 0.4195, 0.6038, 0.4195, 0.3962, 0.4195, 0.3936, 0.4104, 0.6064, 0.4104, 0.6064, 0.4104, 0.3936, 0.4104, 0.3911, 0.4009, 0.6089, 0.4009, 0.6089, 0.4009, 0.3911, 0.4009, 0.3888, 0.391, 0.6112, 0.391, 0.6112, 0.391, 0.3888, 0.391, 0.3866, 0.3809, 0.6134, 0.3809, 0.6134, 0.3809, 0.3866, 0.3809, 0.3847, 0.3704, 0.6153, 0.3704, 0.6153, 0.3704, 0.3847, 0.3704, 0.3828, 0.3596, 0.6172, 0.3596, 0.6172, 0.3596, 0.3828, 0.3596, 0.3812, 0.3486, 0.6188, 0.3486, 0.6188, 0.3486, 0.3812, 0.3486, 0.3798, 0.3374, 0.6202, 0.3374, 0.6202, 0.3374, 0.3798, 0.3374, 0.3785, 0.326, 0.6215, 0.326, 0.6215, 0.326, 0.3785, 0.326, 0.3774, 0.3144, 0.6226, 0.3144, 0.6226, 0.3144, 0.3774, 0.3144, 0.3766, 0.3026, 0.6234, 0.3026, 0.6234, 0.3026, 0.3766, 0.3026, 0.3759, 0.2908, 0.6241, 0.2908, 0.6241, 0.2908, 0.3759, 0.2908, 0.3754, 0.2788, 0.6246, 0.2788, 0.6246, 0.2788, 0.3754, 0.2788, 0.3751, 0.2668, 0.6249, 0.2668, 0.6249, 0.2668, 0.3751, 0.2668, 0.375, 0.2548, 0.625, 0.2548, 0.1298, 0.75, 0.1298, 0.5, 0.1418, 0.5, 0.1418, 0.75, 0.1418, 0.75, 0.1418, 0.5, 0.1538, 0.5001, 0.1538, 0.7499, 0.1538, 0.7499, 0.1538, 0.5001, 0.1658, 0.5003, 0.1658, 0.7497, 0.1658, 0.7497, 0.1658, 0.5003, 0.1776, 0.5005, 0.1776, 0.7495, 0.1776, 0.7495, 0.1776, 0.5005, 0.1894, 0.5008, 0.1894, 0.7492, 0.1894, 0.7492, 0.1894, 0.5008, 0.201, 0.5012, 0.201, 0.7488, 0.201, 0.7488, 0.201, 0.5012, 0.2124, 0.5016, 0.2124, 0.7484, 0.2124, 0.7484, 0.2124, 0.5016, 0.2236, 0.5021, 0.2236, 0.7479, 0.2236, 0.7479, 0.2236, 0.5021, 0.2346, 0.5026, 0.2346, 0.7474, 0.2346, 0.7474, 0.2346, 0.5026, 0.2454, 0.5032, 0.2454, 0.7468, 0.2454, 0.7468, 0.2454, 0.5032, 0.2559, 0.5039, 0.2559, 0.7461, 0.2559, 0.7461, 0.2559, 0.5039, 0.266, 0.5046, 0.266, 0.7454, 0.266, 0.7454, 0.266, 0.5046, 0.2759, 0.5054, 0.2759, 0.7446, 0.2759, 0.7446, 0.2759, 0.5054, 0.2854, 0.5062, 0.2854, 0.7438, 0.2854, 0.7438, 0.2854, 0.5062, 0.2945, 0.5071, 0.2945, 0.7429, 0.2945, 0.7429, 0.2945, 0.5071, 0.375, 0.508, 0.375, 0.742, 0.375, 0.742, 0.375, 0.508, 0.4018, 0.5089, 0.4018, 0.7411, 0.4018, 0.7411, 0.4018, 0.5089, 0.4049, 0.51, 0.4049, 0.74, 0.4049, 0.74, 0.4049, 0.51, 0.408, 0.511, 0.408, 0.739, 0.408, 0.739, 0.408, 0.511, 0.4113, 0.5121, 0.4113, 0.7379, 0.4113, 0.7379, 0.4113, 0.5121, 0.4147, 0.5132, 0.4147, 0.7368, 0.4147, 0.7368, 0.4147, 0.5132, 0.4182, 0.5144, 0.4182, 0.7356, 0.4182, 0.7356, 0.4182, 0.5144, 0.4218, 0.5156, 0.4218, 0.7344, 0.4218, 0.7344, 0.4218, 0.5156, 0.4255, 0.5168, 0.4255, 0.7332, 0.4255, 0.7332, 0.4255, 0.5168, 0.4292, 0.5181, 0.4292, 0.7319, 0.4292, 0.7319, 0.4292, 0.5181, 0.433, 0.5193, 0.433, 0.7307, 0.433, 0.7307, 0.433, 0.5193, 0.4369, 0.5206, 0.4369, 0.7294, 0.4369, 0.7294, 0.4369, 0.5206, 0.4408, 0.5219, 0.4408, 0.7281, 0.4408, 0.7281, 0.4408, 0.5219, 0.4447, 0.5232, 0.4447, 0.7268, 0.4447, 0.7268, 0.4447, 0.5232, 0.4487, 0.5246, 0.4487, 0.7254, 0.4487, 0.7254, 0.4487, 0.5246, 0.4527, 0.5259, 0.4527, 0.7241, 0.4527, 0.7241, 0.4527, 0.5259, 0.4567, 0.5272, 0.4567, 0.7228, 0.8702, 0.5, 0.8702, 0.75, 0.8582, 0.75, 0.8582, 0.5, 0.8582, 0.5, 0.8582, 0.75, 0.8462, 0.7499, 0.8462, 0.5001, 0.8462, 0.5001, 0.8462, 0.7499, 0.8342, 0.7497, 0.8342, 0.5003, 0.8342, 0.5003, 0.8342, 0.7497, 0.8224, 0.7495, 0.8224, 0.5005, 0.8224, 0.5005, 0.8224, 0.7495, 0.8106, 0.7492, 0.8106, 0.5008, 0.8106, 0.5008, 0.8106, 0.7492, 0.799, 0.7488, 0.799, 0.5012, 0.799, 0.5012, 0.799, 0.7488, 0.7876, 0.7484, 0.7876, 0.5016, 0.7876, 0.5016, 0.7876, 0.7484, 0.7764, 0.7479, 0.7764, 0.5021, 0.7764, 0.5021, 0.7764, 0.7479, 0.7654, 0.7474, 0.7654, 0.5026, 0.7654, 0.5026, 0.7654, 0.7474, 0.7546, 0.7468, 0.7546, 0.5032, 0.7546, 0.5032, 0.7546, 0.7468, 0.7441, 0.7461, 0.7441, 0.5039, 0.7441, 0.5039, 0.7441, 0.7461, 0.734, 0.7454, 0.734, 0.5046, 0.734, 0.5046, 0.734, 0.7454, 0.7241, 0.7446, 0.7241, 0.5054, 0.7241, 0.5054, 0.7241, 0.7446, 0.7146, 0.7438, 0.7146, 0.5062, 0.7146, 0.5062, 0.7146, 0.7438, 0.7055, 0.7429, 0.7055, 0.5071, 0.7055, 0.5071, 0.7055, 0.7429, 0.625, 0.742, 0.625, 0.508, 0.625, 0.508, 0.625, 0.742, 0.5982, 0.7411, 0.5982, 0.5089, 0.5982, 0.5089, 0.5982, 0.7411, 0.5951, 0.74, 0.5951, 0.51, 0.5951, 0.51, 0.5951, 0.74, 0.592, 0.739, 0.592, 0.511, 0.592, 0.511, 0.592, 0.739, 0.5887, 0.7379, 0.5887, 0.5121, 0.5887, 0.5121, 0.5887, 0.7379, 0.5853, 0.7368, 0.5853, 0.5132, 0.5853, 0.5132, 0.5853, 0.7368, 0.5818, 0.7356, 0.5818, 0.5144, 0.5818, 0.5144, 0.5818, 0.7356, 0.5782, 0.7344, 0.5782, 0.5156, 0.5782, 0.5156, 0.5782, 0.7344, 0.5745, 0.7332, 0.5745, 0.5168, 0.5745, 0.5168, 0.5745, 0.7332, 0.5708, 0.7319, 0.5708, 0.5181, 0.5708, 0.5181, 0.5708, 0.7319, 0.567, 0.7307, 0.567, 0.5193, 0.567, 0.5193, 0.567, 0.7307, 0.5631, 0.7294, 0.5631, 0.5206, 0.5631, 0.5206, 0.5631, 0.7294, 0.5592, 0.7281, 0.5592, 0.5219, 0.5592, 0.5219, 0.5592, 0.7281, 0.5553, 0.7268, 0.5553, 0.5232, 0.5553, 0.5232, 0.5553, 0.7268, 0.5513, 0.7254, 0.5513, 0.5246, 0.5513, 0.5246, 0.5513, 0.7254, 0.5473, 0.7241, 0.5473, 0.5259, 0.5473, 0.5259, 0.5473, 0.7241, 0.5433, 0.7228, 0.5433, 0.5272, 0.625, 0.9952, 0.375, 0.9952, 0.3751, 0.9832, 0.6249, 0.9832, 0.6249, 0.9832, 0.3751, 0.9832, 0.3754, 0.9712, 0.6246, 0.9712, 0.6246, 0.9712, 0.3754, 0.9712, 0.3759, 0.9592, 0.6241, 0.9592, 0.6241, 0.9592, 0.3759, 0.9592, 0.3766, 0.9474, 0.6234, 0.9474, 0.6234, 0.9474, 0.3766, 0.9474, 0.3774, 0.9356, 0.6226, 0.9356, 0.6226, 0.9356, 0.3774, 0.9356, 0.3785, 0.924, 0.6215, 0.924, 0.6215, 0.924, 0.3785, 0.924, 0.3798, 0.9126, 0.6202, 0.9126, 0.6202, 0.9126, 0.3798, 0.9126, 0.3812, 0.9014, 0.6188, 0.9014, 0.6188, 0.9014, 0.3812, 0.9014, 0.3828, 0.8904, 0.6172, 0.8904, 0.6172, 0.8904, 0.3828, 0.8904, 0.3847, 0.8796, 0.6153, 0.8796, 0.6153, 0.8796, 0.3847, 0.8796, 0.3866, 0.8691, 0.6134, 0.8691, 0.6134, 0.8691, 0.3866, 0.8691, 0.3888, 0.859, 0.6112, 0.859, 0.6112, 0.859, 0.3888, 0.859, 0.3911, 0.8491, 0.6089, 0.8491, 0.6089, 0.8491, 0.3911, 0.8491, 0.3936, 0.8396, 0.6064, 0.8396, 0.6064, 0.8396, 0.3936, 0.8396, 0.3962, 0.8305, 0.6038, 0.8305, 0.6038, 0.8305, 0.3962, 0.8305, 0.3989, 0.75, 0.6011, 0.75, 0.6011, 0.75, 0.3989, 0.75, 0.4018, 0.7411, 0.5982, 0.7411, 0.5982, 0.7411, 0.4018, 0.7411, 0.4049, 0.74, 0.5951, 0.74, 0.5951, 0.74, 0.4049, 0.74, 0.408, 0.739, 0.592, 0.739, 0.592, 0.739, 0.408, 0.739, 0.4113, 0.7379, 0.5887, 0.7379, 0.5887, 0.7379, 0.4113, 0.7379, 0.4147, 0.7368, 0.5853, 0.7368, 0.5853, 0.7368, 0.4147, 0.7368, 0.4182, 0.7356, 0.5818, 0.7356, 0.5818, 0.7356, 0.4182, 0.7356, 0.4218, 0.7344, 0.5782, 0.7344, 0.5782, 0.7344, 0.4218, 0.7344, 0.4255, 0.7332, 0.5745, 0.7332, 0.5745, 0.7332, 0.4255, 0.7332, 0.4292, 0.7319, 0.5708, 0.7319, 0.5708, 0.7319, 0.4292, 0.7319, 0.433, 0.7307, 0.567, 0.7307, 0.567, 0.7307, 0.433, 0.7307, 0.4369, 0.7294, 0.5631, 0.7294, 0.5631, 0.7294, 0.4369, 0.7294, 0.4408, 0.7281, 0.5592, 0.7281, 0.5592, 0.7281, 0.4408, 0.7281, 0.4447, 0.7268, 0.5553, 0.7268, 0.5553, 0.7268, 0.4447, 0.7268, 0.4487, 0.7254, 0.5513, 0.7254, 0.5513, 0.7254, 0.4487, 0.7254, 0.4527, 0.7241, 0.5473, 0.7241, 0.5473, 0.7241, 0.4527, 0.7241, 0.4567, 0.7228, 0.5433, 0.7228, 0.125, 0.5, 0.1298, 0.5, 0.1298, 0.75, 0.125, 0.75])
me_cube_002.update()

# ---- curves / text
cu_b_ziercurve = bpy.data.curves.new('BézierCurve', 'CURVE')
cu_b_ziercurve.dimensions = '3D'
_sp = cu_b_ziercurve.splines.new('BEZIER'); _sp.bezier_points.add(1)
_sp.bezier_points.foreach_set('co', [0.1, 0.75, 0.15, 0.1, -0.75, 0.15])
_sp.bezier_points.foreach_set('handle_left', [-0.586, 0.5785, 0.15, 0.4966, -0.8512, 0.15])
_sp.bezier_points.foreach_set('handle_right', [0.5, 0.85, 0.15, -0.3038, -0.647, 0.15])
for _p, _l, _r in zip(_sp.bezier_points, ['ALIGNED', 'ALIGNED'], ['ALIGNED', 'ALIGNED']): _p.handle_left_type = _l; _p.handle_right_type = _r
_sp.order_u = 0
_sp.order_v = 0
_sp = cu_b_ziercurve.splines.new('BEZIER'); _sp.bezier_points.add(1)
_sp.bezier_points.foreach_set('co', [0.1, 0.75, -0.15, 0.1, -0.75, -0.15])
_sp.bezier_points.foreach_set('handle_left', [-0.586, 0.5785, -0.15, 0.4966, -0.8512, -0.15])
_sp.bezier_points.foreach_set('handle_right', [0.5, 0.85, -0.15, -0.3038, -0.647, -0.15])
for _p, _l, _r in zip(_sp.bezier_points, ['ALIGNED', 'ALIGNED'], ['ALIGNED', 'ALIGNED']): _p.handle_left_type = _l; _p.handle_right_type = _r
_sp.order_u = 0
_sp.order_v = 0
_sp = cu_b_ziercurve.splines.new('BEZIER'); _sp.bezier_points.add(1)
_sp.bezier_points.foreach_set('co', [0.1, -0.35, 0.35, 0.1, -0.35, -0.35])
_sp.bezier_points.foreach_set('handle_left', [-0.6071, -0.35, 0.35, 0.5, -0.35, -0.35])
_sp.bezier_points.foreach_set('handle_right', [0.49, -0.35, 0.35, -0.9, -0.35, -0.35])
for _p, _l, _r in zip(_sp.bezier_points, ['ALIGNED', 'ALIGNED'], ['ALIGNED', 'ALIGNED']): _p.handle_left_type = _l; _p.handle_right_type = _r
_sp.order_u = 0
_sp.order_v = 0
_sp = cu_b_ziercurve.splines.new('BEZIER'); _sp.bezier_points.add(1)
_sp.bezier_points.foreach_set('co', [0.1, 0.35, 0.35, 0.1, 0.35, -0.35])
_sp.bezier_points.foreach_set('handle_left', [-0.6071, 0.35, 0.35, 0.5, 0.35, -0.35])
_sp.bezier_points.foreach_set('handle_right', [0.49, 0.35, 0.35, -0.9, 0.35, -0.35])
for _p, _l, _r in zip(_sp.bezier_points, ['ALIGNED', 'ALIGNED'], ['ALIGNED', 'ALIGNED']): _p.handle_left_type = _l; _p.handle_right_type = _r
_sp.order_u = 0
_sp.order_v = 0
cu_b_ziercurve.materials.append(mat_material_001)
cu_b_ziercurve.use_path = True
cu_b_ziercurve.bevel_depth = 0.02
cu_b_ziercurve.fill_mode = 'FULL'

# ---- objects
ob_cube = bpy.data.objects.new('Cube', me_cube_001)
ob_cube_001 = bpy.data.objects.new('Cube.001', me_cube_002)
ob_b_ziercurve = bpy.data.objects.new('BézierCurve', cu_b_ziercurve)

# ---- transforms, parenting, visibility, modifiers, constraints
ob_cube.location = (0.0, 0.0, 0.0)
ob_cube_001.location = (0.0, 0.0, 0.0)
ob_b_ziercurve.location = (0.0, 0.0, 0.0)

# ---- collection membership
col_collection.objects.link(ob_cube)
col_collection.objects.link(ob_cube_001)
col_collection.objects.link(ob_b_ziercurve)

# ---- scene / render settings (as saved in the file)
scene.frame_start = 1; scene.frame_end = 250; scene.frame_set(1)
scene.render.engine = 'BLENDER_EEVEE_NEXT'
bpy.context.view_layer.update()

# ---- added for rendering (the .blend has no active camera and no usable light): camera, sun
cam_auto = bpy.data.cameras.new('AutoCamera')
cam_auto.lens = 50.0
cam_auto.sensor_width = 36.0
cam_auto.clip_end = 1000.0
ob_auto_camera = bpy.data.objects.new('AutoCamera', cam_auto)
scene.collection.objects.link(ob_auto_camera)
ob_auto_camera.location = (4.58901, -5.38681, 3.59121)
ob_auto_camera.rotation_euler = (1.09748, -7.21219e-08, 0.694738)
scene.camera = ob_auto_camera
light_auto_sun = bpy.data.lights.new('AutoSun', 'SUN')
light_auto_sun.energy = 3.0
light_auto_sun.angle = 0.0523599
ob_auto_sun = bpy.data.objects.new('AutoSun', light_auto_sun)
scene.collection.objects.link(ob_auto_sun)
ob_auto_sun.rotation_euler = (0.872665, 0.174533, 0.523599)
bpy.context.view_layer.update()
